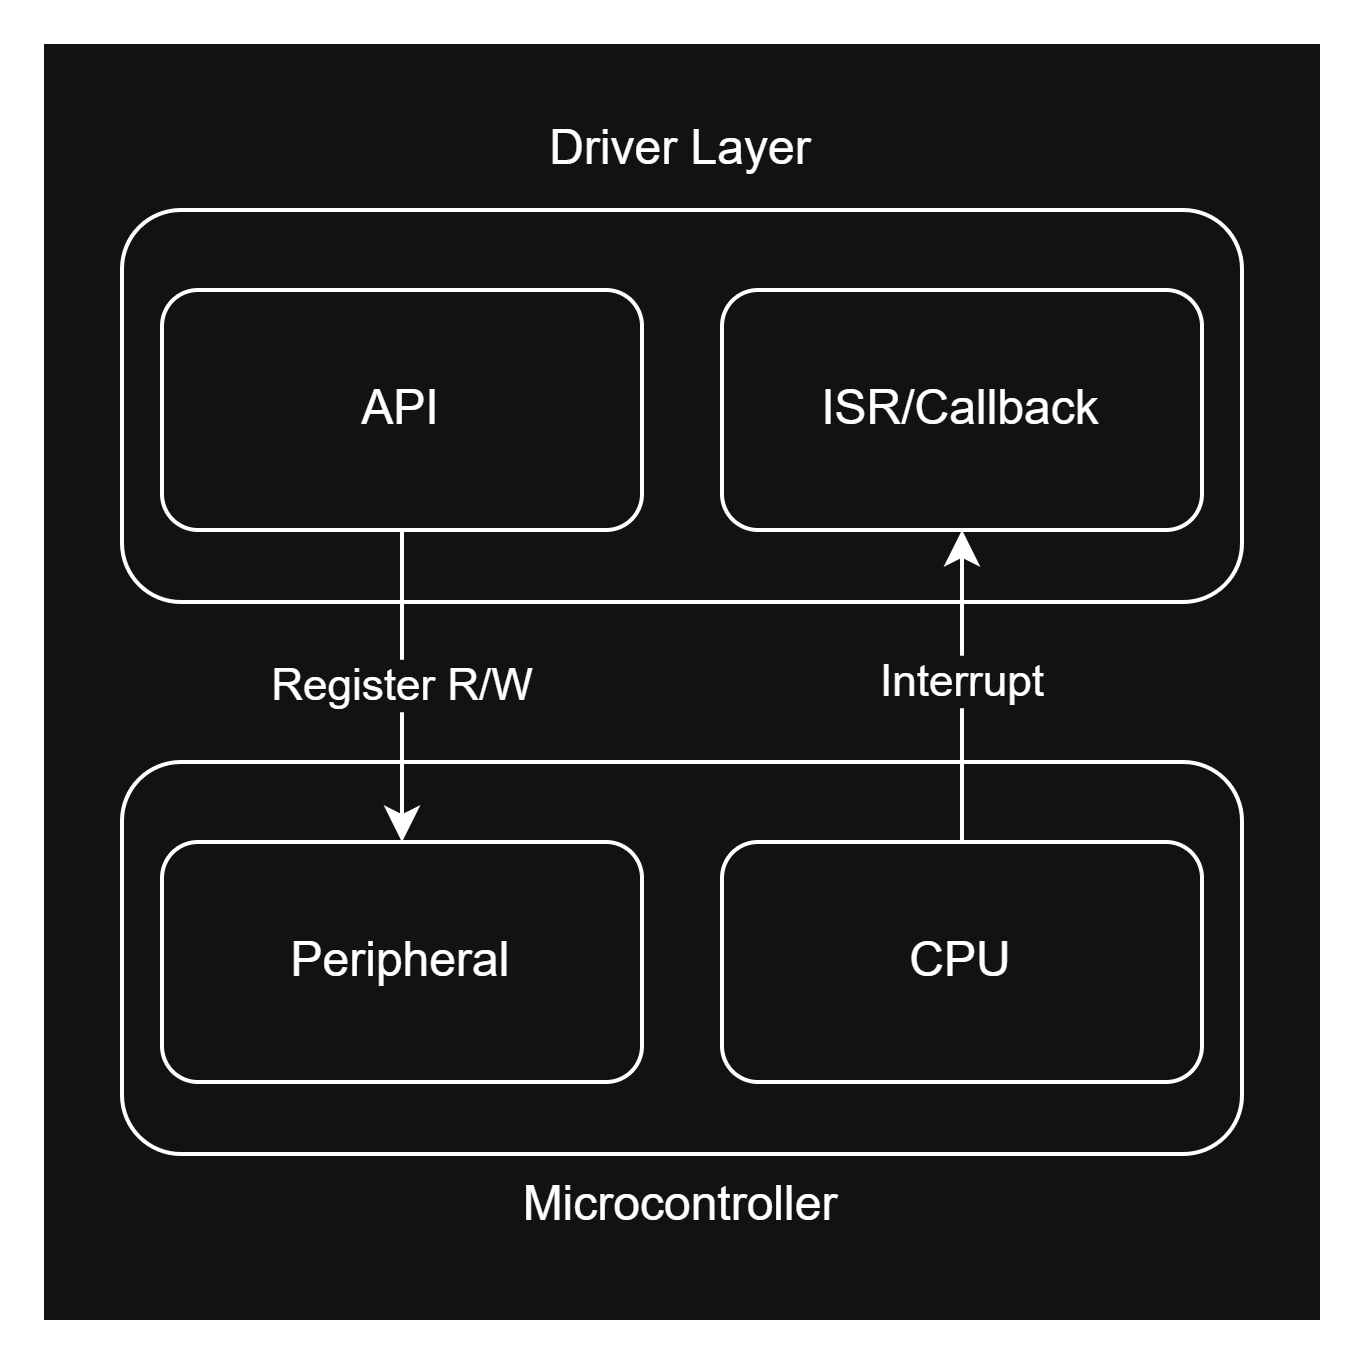

The diagram above was exported from draw.io. Its source (the exported page's mxGraphModel, read from the mxfile embedded in the PNG):
<mxGraphModel dx="974" dy="549" grid="1" gridSize="10" guides="1" tooltips="1" connect="1" arrows="1" fold="1" page="1" pageScale="1" pageWidth="850" pageHeight="1100" math="0" shadow="0">
  <root>
    <mxCell id="0" />
    <mxCell id="1" parent="0" />
    <mxCell id="5SqORhcpZiQj4nUQe5Ev-1" parent="1" style="rounded=0;whiteSpace=wrap;html=1;" value="" vertex="1">
      <mxGeometry height="320" width="320" x="220" y="220" as="geometry" />
    </mxCell>
    <mxCell id="IlabVmu6KcOz_X_JN8MY-10" parent="1" style="rounded=1;whiteSpace=wrap;html=1;roundedPerimeter=1;" value="" vertex="1">
      <mxGeometry height="98" width="280" x="240" y="400" as="geometry" />
    </mxCell>
    <mxCell id="IlabVmu6KcOz_X_JN8MY-2" parent="1" style="rounded=1;whiteSpace=wrap;html=1;roundedPerimeter=1;" value="Peripheral" vertex="1">
      <mxGeometry height="60" width="120" x="250" y="420" as="geometry" />
    </mxCell>
    <mxCell id="IlabVmu6KcOz_X_JN8MY-3" parent="1" style="rounded=1;whiteSpace=wrap;html=1;roundedPerimeter=1;" value="CPU" vertex="1">
      <mxGeometry height="60" width="120" x="390" y="420" as="geometry" />
    </mxCell>
    <mxCell id="IlabVmu6KcOz_X_JN8MY-11" parent="1" style="text;html=1;whiteSpace=wrap;strokeColor=none;fillColor=none;align=center;verticalAlign=middle;rounded=0;" value="Microcontroller" vertex="1">
      <mxGeometry height="30" width="60" x="350" y="496" as="geometry" />
    </mxCell>
    <mxCell id="IlabVmu6KcOz_X_JN8MY-12" parent="1" style="rounded=1;whiteSpace=wrap;html=1;roundedPerimeter=1;" value="" vertex="1">
      <mxGeometry height="98" width="280" x="240" y="262" as="geometry" />
    </mxCell>
    <mxCell id="IlabVmu6KcOz_X_JN8MY-18" edge="1" parent="1" source="IlabVmu6KcOz_X_JN8MY-13" style="edgeStyle=orthogonalEdgeStyle;shape=connector;curved=0;rounded=1;orthogonalLoop=1;jettySize=auto;html=1;strokeColor=default;align=center;verticalAlign=middle;fontFamily=Helvetica;fontSize=11;fontColor=default;labelBackgroundColor=default;defaultLabelBackgroundColor=page;endArrow=classic;" target="IlabVmu6KcOz_X_JN8MY-2">
      <mxGeometry relative="1" as="geometry">
        <mxPoint x="310" y="390" as="targetPoint" />
      </mxGeometry>
    </mxCell>
    <mxCell id="IlabVmu6KcOz_X_JN8MY-19" connectable="0" parent="IlabVmu6KcOz_X_JN8MY-18" style="edgeLabel;html=1;align=center;verticalAlign=middle;resizable=0;points=[];inheritText=1;defaultLabelBackgroundColor=page;" value="Register R/W" vertex="1">
      <mxGeometry relative="1" x="-0.0359" y="-1" as="geometry">
        <mxPoint as="offset" />
      </mxGeometry>
    </mxCell>
    <mxCell id="IlabVmu6KcOz_X_JN8MY-13" parent="1" style="rounded=1;whiteSpace=wrap;html=1;roundedPerimeter=1;" value="API" vertex="1">
      <mxGeometry height="60" width="120" x="250" y="282" as="geometry" />
    </mxCell>
    <mxCell id="IlabVmu6KcOz_X_JN8MY-14" parent="1" style="rounded=1;whiteSpace=wrap;html=1;roundedPerimeter=1;" value="ISR/Callback" vertex="1">
      <mxGeometry height="60" width="120" x="390" y="282" as="geometry" />
    </mxCell>
    <mxCell id="IlabVmu6KcOz_X_JN8MY-15" parent="1" style="text;html=1;whiteSpace=wrap;strokeColor=none;fillColor=none;align=center;verticalAlign=middle;rounded=0;" value="Driver Layer" vertex="1">
      <mxGeometry height="24" width="80" x="340" y="235" as="geometry" />
    </mxCell>
    <mxCell id="IlabVmu6KcOz_X_JN8MY-16" edge="1" parent="1" source="IlabVmu6KcOz_X_JN8MY-3" style="edgeStyle=orthogonalEdgeStyle;shape=connector;curved=0;rounded=1;orthogonalLoop=1;jettySize=auto;html=1;strokeColor=default;align=center;verticalAlign=middle;fontFamily=Helvetica;fontSize=11;fontColor=default;labelBackgroundColor=default;defaultLabelBackgroundColor=page;endArrow=classic;" target="IlabVmu6KcOz_X_JN8MY-14">
      <mxGeometry relative="1" as="geometry" />
    </mxCell>
    <mxCell id="IlabVmu6KcOz_X_JN8MY-17" connectable="0" parent="IlabVmu6KcOz_X_JN8MY-16" style="edgeLabel;html=1;align=center;verticalAlign=middle;resizable=0;points=[];inheritText=1;defaultLabelBackgroundColor=page;" value="Interrupt" vertex="1">
      <mxGeometry relative="1" x="0.0108" as="geometry">
        <mxPoint y="-2" as="offset" />
      </mxGeometry>
    </mxCell>
  </root>
</mxGraphModel>